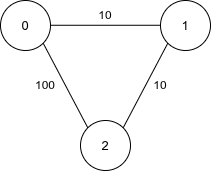

The diagram above was exported from draw.io. Its source (the exported page's mxGraphModel, read from the mxfile embedded in the PNG):
<mxGraphModel dx="872" dy="439" grid="1" gridSize="10" guides="1" tooltips="1" connect="1" arrows="1" fold="1" page="1" pageScale="1" pageWidth="850" pageHeight="1100" math="0" shadow="0">
  <root>
    <mxCell id="0" />
    <mxCell id="1" parent="0" />
    <mxCell id="ipVPr1cpttFkTSdfKLlM-1" parent="1" style="ellipse;whiteSpace=wrap;html=1;aspect=fixed;" value="&lt;font style=&quot;font-size: 13px;&quot;&gt;0&lt;/font&gt;" vertex="1">
      <mxGeometry height="50" width="50" x="270" y="130" as="geometry" />
    </mxCell>
    <mxCell id="ipVPr1cpttFkTSdfKLlM-2" parent="1" style="ellipse;whiteSpace=wrap;html=1;aspect=fixed;" value="&lt;font style=&quot;font-size: 13px;&quot;&gt;1&lt;/font&gt;" vertex="1">
      <mxGeometry height="50" width="50" x="430" y="130" as="geometry" />
    </mxCell>
    <mxCell id="ipVPr1cpttFkTSdfKLlM-3" parent="1" style="ellipse;whiteSpace=wrap;html=1;aspect=fixed;" value="&lt;font style=&quot;font-size: 13px;&quot;&gt;2&lt;/font&gt;" vertex="1">
      <mxGeometry height="50" width="50" x="350" y="250" as="geometry" />
    </mxCell>
    <mxCell id="ipVPr1cpttFkTSdfKLlM-5" edge="1" parent="1" source="ipVPr1cpttFkTSdfKLlM-3" style="endArrow=none;html=1;rounded=0;entryX=0;entryY=1;entryDx=0;entryDy=0;exitX=1;exitY=0;exitDx=0;exitDy=0;" target="ipVPr1cpttFkTSdfKLlM-2" value="">
      <mxGeometry height="50" relative="1" width="50" as="geometry">
        <mxPoint x="400" y="260" as="sourcePoint" />
        <mxPoint x="450" y="210" as="targetPoint" />
      </mxGeometry>
    </mxCell>
    <mxCell id="ipVPr1cpttFkTSdfKLlM-6" edge="1" parent="1" source="ipVPr1cpttFkTSdfKLlM-3" style="endArrow=none;html=1;rounded=0;exitX=0;exitY=0;exitDx=0;exitDy=0;entryX=1;entryY=1;entryDx=0;entryDy=0;" target="ipVPr1cpttFkTSdfKLlM-1" value="">
      <mxGeometry height="50" relative="1" width="50" as="geometry">
        <mxPoint x="400" y="260" as="sourcePoint" />
        <mxPoint x="450" y="210" as="targetPoint" />
      </mxGeometry>
    </mxCell>
    <mxCell id="ipVPr1cpttFkTSdfKLlM-7" edge="1" parent="1" style="endArrow=none;html=1;rounded=0;entryX=1;entryY=0.5;entryDx=0;entryDy=0;exitX=0;exitY=0.5;exitDx=0;exitDy=0;" value="">
      <mxGeometry height="50" relative="1" width="50" as="geometry">
        <mxPoint x="429.99999999999886" y="154.76" as="sourcePoint" />
        <mxPoint x="320.00000000000114" y="154.76" as="targetPoint" />
      </mxGeometry>
    </mxCell>
    <mxCell id="ipVPr1cpttFkTSdfKLlM-8" parent="1" style="text;html=1;whiteSpace=wrap;strokeColor=none;fillColor=none;align=center;verticalAlign=middle;rounded=0;" value="10" vertex="1">
      <mxGeometry height="30" width="60" x="345" y="130" as="geometry" />
    </mxCell>
    <mxCell id="ipVPr1cpttFkTSdfKLlM-10" parent="1" style="text;html=1;whiteSpace=wrap;strokeColor=none;fillColor=none;align=center;verticalAlign=middle;rounded=0;" value="10" vertex="1">
      <mxGeometry height="30" width="60" x="400" y="200" as="geometry" />
    </mxCell>
    <mxCell id="ipVPr1cpttFkTSdfKLlM-11" parent="1" style="text;html=1;whiteSpace=wrap;strokeColor=none;fillColor=none;align=center;verticalAlign=middle;rounded=0;" value="100" vertex="1">
      <mxGeometry height="30" width="60" x="285" y="200" as="geometry" />
    </mxCell>
  </root>
</mxGraphModel>